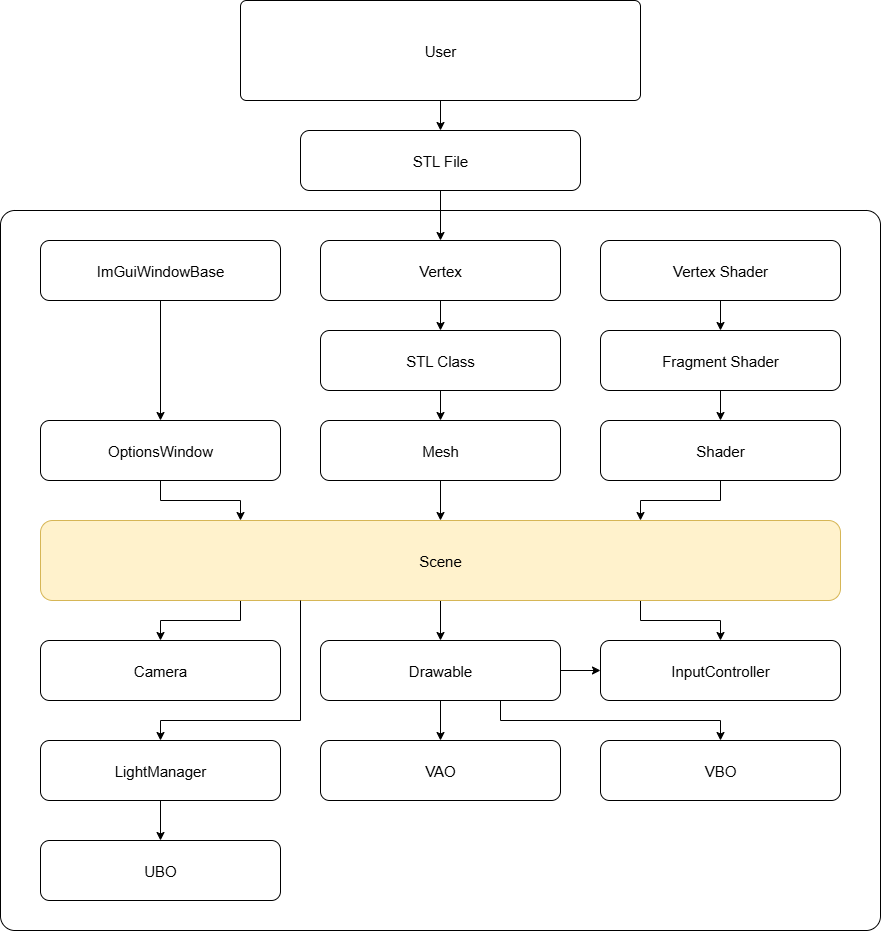

The diagram above was exported from draw.io. Its source (the exported page's mxGraphModel, read from the mxfile embedded in the PNG):
<mxGraphModel dx="1297" dy="2300" grid="1" gridSize="10" guides="1" tooltips="1" connect="1" arrows="1" fold="1" page="1" pageScale="1" pageWidth="850" pageHeight="1100" math="0" shadow="0">
  <root>
    <mxCell id="0" />
    <mxCell id="1" parent="0" />
    <mxCell id="en-_3ll_Jfm4MOAWiUVA-27" value="" style="rounded=1;whiteSpace=wrap;html=1;align=center;verticalAlign=middle;fontFamily=Helvetica;fontSize=15;arcSize=2;fillColor=none;" vertex="1" parent="1">
      <mxGeometry x="160" y="130" width="880" height="720" as="geometry" />
    </mxCell>
    <mxCell id="en-_3ll_Jfm4MOAWiUVA-3" value="Camera" style="rounded=1;whiteSpace=wrap;html=1;align=center;verticalAlign=middle;fontFamily=Helvetica;fontSize=15;" vertex="1" parent="1">
      <mxGeometry x="200" y="560" width="240" height="60" as="geometry" />
    </mxCell>
    <mxCell id="en-_3ll_Jfm4MOAWiUVA-81" style="edgeStyle=orthogonalEdgeStyle;rounded=0;orthogonalLoop=1;jettySize=auto;html=1;entryX=0;entryY=0.5;entryDx=0;entryDy=0;fontFamily=Helvetica;fontSize=15;fontColor=default;" edge="1" parent="1" source="en-_3ll_Jfm4MOAWiUVA-4" target="en-_3ll_Jfm4MOAWiUVA-9">
      <mxGeometry relative="1" as="geometry" />
    </mxCell>
    <mxCell id="en-_3ll_Jfm4MOAWiUVA-82" style="edgeStyle=orthogonalEdgeStyle;rounded=0;orthogonalLoop=1;jettySize=auto;html=1;entryX=0.5;entryY=0;entryDx=0;entryDy=0;fontFamily=Helvetica;fontSize=15;fontColor=default;" edge="1" parent="1" source="en-_3ll_Jfm4MOAWiUVA-4" target="en-_3ll_Jfm4MOAWiUVA-12">
      <mxGeometry relative="1" as="geometry" />
    </mxCell>
    <mxCell id="en-_3ll_Jfm4MOAWiUVA-83" style="edgeStyle=orthogonalEdgeStyle;rounded=0;orthogonalLoop=1;jettySize=auto;html=1;exitX=0.75;exitY=1;exitDx=0;exitDy=0;entryX=0.5;entryY=0;entryDx=0;entryDy=0;fontFamily=Helvetica;fontSize=15;fontColor=default;" edge="1" parent="1" source="en-_3ll_Jfm4MOAWiUVA-4" target="en-_3ll_Jfm4MOAWiUVA-13">
      <mxGeometry relative="1" as="geometry" />
    </mxCell>
    <mxCell id="en-_3ll_Jfm4MOAWiUVA-4" value="Drawable" style="rounded=1;whiteSpace=wrap;html=1;align=center;verticalAlign=middle;fontFamily=Helvetica;fontSize=15;" vertex="1" parent="1">
      <mxGeometry x="480" y="560" width="240" height="60" as="geometry" />
    </mxCell>
    <mxCell id="en-_3ll_Jfm4MOAWiUVA-80" style="edgeStyle=orthogonalEdgeStyle;rounded=0;orthogonalLoop=1;jettySize=auto;html=1;entryX=0.5;entryY=0;entryDx=0;entryDy=0;fontFamily=Helvetica;fontSize=15;fontColor=default;" edge="1" parent="1" source="en-_3ll_Jfm4MOAWiUVA-5" target="en-_3ll_Jfm4MOAWiUVA-11">
      <mxGeometry relative="1" as="geometry" />
    </mxCell>
    <mxCell id="en-_3ll_Jfm4MOAWiUVA-5" value="LightManager" style="rounded=1;whiteSpace=wrap;html=1;align=center;verticalAlign=middle;fontFamily=Helvetica;fontSize=15;" vertex="1" parent="1">
      <mxGeometry x="200" y="660" width="240" height="60" as="geometry" />
    </mxCell>
    <mxCell id="en-_3ll_Jfm4MOAWiUVA-76" style="edgeStyle=orthogonalEdgeStyle;rounded=0;orthogonalLoop=1;jettySize=auto;html=1;exitX=0.25;exitY=1;exitDx=0;exitDy=0;entryX=0.5;entryY=0;entryDx=0;entryDy=0;fontFamily=Helvetica;fontSize=15;fontColor=default;" edge="1" parent="1" source="en-_3ll_Jfm4MOAWiUVA-7" target="en-_3ll_Jfm4MOAWiUVA-3">
      <mxGeometry relative="1" as="geometry" />
    </mxCell>
    <mxCell id="en-_3ll_Jfm4MOAWiUVA-77" style="edgeStyle=orthogonalEdgeStyle;rounded=0;orthogonalLoop=1;jettySize=auto;html=1;entryX=0.5;entryY=0;entryDx=0;entryDy=0;fontFamily=Helvetica;fontSize=15;fontColor=default;" edge="1" parent="1" source="en-_3ll_Jfm4MOAWiUVA-7" target="en-_3ll_Jfm4MOAWiUVA-4">
      <mxGeometry relative="1" as="geometry" />
    </mxCell>
    <mxCell id="en-_3ll_Jfm4MOAWiUVA-78" style="edgeStyle=orthogonalEdgeStyle;rounded=0;orthogonalLoop=1;jettySize=auto;html=1;exitX=0.75;exitY=1;exitDx=0;exitDy=0;entryX=0.5;entryY=0;entryDx=0;entryDy=0;fontFamily=Helvetica;fontSize=15;fontColor=default;" edge="1" parent="1" source="en-_3ll_Jfm4MOAWiUVA-7" target="en-_3ll_Jfm4MOAWiUVA-9">
      <mxGeometry relative="1" as="geometry" />
    </mxCell>
    <mxCell id="en-_3ll_Jfm4MOAWiUVA-7" value="Scene" style="rounded=1;whiteSpace=wrap;html=1;align=center;verticalAlign=middle;fontFamily=Helvetica;fontSize=15;fillColor=#fff2cc;strokeColor=#d6b656;" vertex="1" parent="1">
      <mxGeometry x="200" y="440" width="800" height="80" as="geometry" />
    </mxCell>
    <mxCell id="en-_3ll_Jfm4MOAWiUVA-9" value="InputController" style="rounded=1;whiteSpace=wrap;html=1;align=center;verticalAlign=middle;fontFamily=Helvetica;fontSize=15;" vertex="1" parent="1">
      <mxGeometry x="760" y="560" width="240" height="60" as="geometry" />
    </mxCell>
    <mxCell id="en-_3ll_Jfm4MOAWiUVA-73" style="edgeStyle=orthogonalEdgeStyle;rounded=0;orthogonalLoop=1;jettySize=auto;html=1;entryX=0.75;entryY=0;entryDx=0;entryDy=0;fontFamily=Helvetica;fontSize=15;fontColor=default;" edge="1" parent="1" source="en-_3ll_Jfm4MOAWiUVA-10" target="en-_3ll_Jfm4MOAWiUVA-7">
      <mxGeometry relative="1" as="geometry" />
    </mxCell>
    <mxCell id="en-_3ll_Jfm4MOAWiUVA-10" value="Shader" style="rounded=1;whiteSpace=wrap;html=1;align=center;verticalAlign=middle;fontFamily=Helvetica;fontSize=15;" vertex="1" parent="1">
      <mxGeometry x="760" y="340" width="240" height="60" as="geometry" />
    </mxCell>
    <mxCell id="en-_3ll_Jfm4MOAWiUVA-11" value="UBO" style="rounded=1;whiteSpace=wrap;html=1;align=center;verticalAlign=middle;fontFamily=Helvetica;fontSize=15;" vertex="1" parent="1">
      <mxGeometry x="200" y="760" width="240" height="60" as="geometry" />
    </mxCell>
    <mxCell id="en-_3ll_Jfm4MOAWiUVA-12" value="VAO" style="rounded=1;whiteSpace=wrap;html=1;align=center;verticalAlign=middle;fontFamily=Helvetica;fontSize=15;" vertex="1" parent="1">
      <mxGeometry x="480" y="660" width="240" height="60" as="geometry" />
    </mxCell>
    <mxCell id="en-_3ll_Jfm4MOAWiUVA-13" value="VBO" style="rounded=1;whiteSpace=wrap;html=1;align=center;verticalAlign=middle;fontFamily=Helvetica;fontSize=15;" vertex="1" parent="1">
      <mxGeometry x="760" y="660" width="240" height="60" as="geometry" />
    </mxCell>
    <mxCell id="en-_3ll_Jfm4MOAWiUVA-71" style="edgeStyle=orthogonalEdgeStyle;rounded=0;orthogonalLoop=1;jettySize=auto;html=1;exitX=0.5;exitY=1;exitDx=0;exitDy=0;entryX=0.25;entryY=0;entryDx=0;entryDy=0;fontFamily=Helvetica;fontSize=15;fontColor=default;" edge="1" parent="1" source="en-_3ll_Jfm4MOAWiUVA-18" target="en-_3ll_Jfm4MOAWiUVA-7">
      <mxGeometry relative="1" as="geometry" />
    </mxCell>
    <mxCell id="en-_3ll_Jfm4MOAWiUVA-18" value="OptionsWindow" style="rounded=1;whiteSpace=wrap;html=1;align=center;verticalAlign=middle;fontFamily=Helvetica;fontSize=15;" vertex="1" parent="1">
      <mxGeometry x="200" y="340" width="240" height="60" as="geometry" />
    </mxCell>
    <mxCell id="en-_3ll_Jfm4MOAWiUVA-69" style="edgeStyle=orthogonalEdgeStyle;rounded=0;orthogonalLoop=1;jettySize=auto;html=1;exitX=0.5;exitY=1;exitDx=0;exitDy=0;entryX=0.5;entryY=0;entryDx=0;entryDy=0;fontFamily=Helvetica;fontSize=15;fontColor=default;" edge="1" parent="1" source="en-_3ll_Jfm4MOAWiUVA-20" target="en-_3ll_Jfm4MOAWiUVA-21">
      <mxGeometry relative="1" as="geometry" />
    </mxCell>
    <mxCell id="en-_3ll_Jfm4MOAWiUVA-20" value="Vertex Shader" style="rounded=1;whiteSpace=wrap;html=1;align=center;verticalAlign=middle;fontFamily=Helvetica;fontSize=15;" vertex="1" parent="1">
      <mxGeometry x="760" y="160" width="240" height="60" as="geometry" />
    </mxCell>
    <mxCell id="en-_3ll_Jfm4MOAWiUVA-70" style="edgeStyle=orthogonalEdgeStyle;rounded=0;orthogonalLoop=1;jettySize=auto;html=1;fontFamily=Helvetica;fontSize=15;fontColor=default;" edge="1" parent="1" source="en-_3ll_Jfm4MOAWiUVA-21" target="en-_3ll_Jfm4MOAWiUVA-10">
      <mxGeometry relative="1" as="geometry" />
    </mxCell>
    <mxCell id="en-_3ll_Jfm4MOAWiUVA-21" value="Fragment Shader" style="rounded=1;whiteSpace=wrap;html=1;align=center;verticalAlign=middle;fontFamily=Helvetica;fontSize=15;" vertex="1" parent="1">
      <mxGeometry x="760" y="250" width="240" height="60" as="geometry" />
    </mxCell>
    <mxCell id="en-_3ll_Jfm4MOAWiUVA-45" value="" style="edgeStyle=orthogonalEdgeStyle;rounded=0;orthogonalLoop=1;jettySize=auto;html=1;fontFamily=Helvetica;fontSize=15;fontColor=default;" edge="1" parent="1" source="en-_3ll_Jfm4MOAWiUVA-22" target="en-_3ll_Jfm4MOAWiUVA-23">
      <mxGeometry relative="1" as="geometry" />
    </mxCell>
    <mxCell id="en-_3ll_Jfm4MOAWiUVA-22" value="User" style="rounded=1;whiteSpace=wrap;html=1;align=center;verticalAlign=middle;fontFamily=Helvetica;fontSize=15;arcSize=6;" vertex="1" parent="1">
      <mxGeometry x="400" y="-80" width="400" height="100" as="geometry" />
    </mxCell>
    <mxCell id="en-_3ll_Jfm4MOAWiUVA-65" style="edgeStyle=orthogonalEdgeStyle;rounded=0;orthogonalLoop=1;jettySize=auto;html=1;entryX=0.5;entryY=0;entryDx=0;entryDy=0;fontFamily=Helvetica;fontSize=15;fontColor=default;" edge="1" parent="1" source="en-_3ll_Jfm4MOAWiUVA-23" target="en-_3ll_Jfm4MOAWiUVA-38">
      <mxGeometry relative="1" as="geometry" />
    </mxCell>
    <mxCell id="en-_3ll_Jfm4MOAWiUVA-23" value="STL File" style="rounded=1;whiteSpace=wrap;html=1;align=center;verticalAlign=middle;fontFamily=Helvetica;fontSize=15;" vertex="1" parent="1">
      <mxGeometry x="460" y="50" width="280" height="60" as="geometry" />
    </mxCell>
    <mxCell id="en-_3ll_Jfm4MOAWiUVA-66" style="edgeStyle=orthogonalEdgeStyle;rounded=0;orthogonalLoop=1;jettySize=auto;html=1;exitX=0.5;exitY=1;exitDx=0;exitDy=0;entryX=0.5;entryY=0;entryDx=0;entryDy=0;fontFamily=Helvetica;fontSize=15;fontColor=default;" edge="1" parent="1" source="en-_3ll_Jfm4MOAWiUVA-38" target="en-_3ll_Jfm4MOAWiUVA-40">
      <mxGeometry relative="1" as="geometry" />
    </mxCell>
    <mxCell id="en-_3ll_Jfm4MOAWiUVA-38" value="Vertex" style="rounded=1;whiteSpace=wrap;html=1;align=center;verticalAlign=middle;fontFamily=Helvetica;fontSize=15;" vertex="1" parent="1">
      <mxGeometry x="480" y="160" width="240" height="60" as="geometry" />
    </mxCell>
    <mxCell id="en-_3ll_Jfm4MOAWiUVA-47" style="edgeStyle=orthogonalEdgeStyle;rounded=0;orthogonalLoop=1;jettySize=auto;html=1;entryX=0.5;entryY=0;entryDx=0;entryDy=0;fontFamily=Helvetica;fontSize=15;fontColor=default;" edge="1" parent="1" source="en-_3ll_Jfm4MOAWiUVA-40" target="en-_3ll_Jfm4MOAWiUVA-46">
      <mxGeometry relative="1" as="geometry" />
    </mxCell>
    <mxCell id="en-_3ll_Jfm4MOAWiUVA-40" value="STL Class" style="rounded=1;whiteSpace=wrap;html=1;align=center;verticalAlign=middle;fontFamily=Helvetica;fontSize=15;" vertex="1" parent="1">
      <mxGeometry x="480" y="250" width="240" height="60" as="geometry" />
    </mxCell>
    <mxCell id="en-_3ll_Jfm4MOAWiUVA-72" style="edgeStyle=orthogonalEdgeStyle;rounded=0;orthogonalLoop=1;jettySize=auto;html=1;entryX=0.5;entryY=0;entryDx=0;entryDy=0;fontFamily=Helvetica;fontSize=15;fontColor=default;" edge="1" parent="1" source="en-_3ll_Jfm4MOAWiUVA-46" target="en-_3ll_Jfm4MOAWiUVA-7">
      <mxGeometry relative="1" as="geometry" />
    </mxCell>
    <mxCell id="en-_3ll_Jfm4MOAWiUVA-46" value="Mesh" style="rounded=1;whiteSpace=wrap;html=1;align=center;verticalAlign=middle;fontFamily=Helvetica;fontSize=15;" vertex="1" parent="1">
      <mxGeometry x="480" y="340" width="240" height="60" as="geometry" />
    </mxCell>
    <mxCell id="en-_3ll_Jfm4MOAWiUVA-57" value="" style="edgeStyle=orthogonalEdgeStyle;rounded=0;orthogonalLoop=1;jettySize=auto;html=1;fontFamily=Helvetica;fontSize=15;fontColor=default;" edge="1" parent="1" source="en-_3ll_Jfm4MOAWiUVA-56" target="en-_3ll_Jfm4MOAWiUVA-18">
      <mxGeometry relative="1" as="geometry" />
    </mxCell>
    <mxCell id="en-_3ll_Jfm4MOAWiUVA-56" value="ImGuiWindowBase" style="rounded=1;whiteSpace=wrap;html=1;align=center;verticalAlign=middle;fontFamily=Helvetica;fontSize=15;" vertex="1" parent="1">
      <mxGeometry x="200" y="160" width="240" height="60" as="geometry" />
    </mxCell>
    <mxCell id="en-_3ll_Jfm4MOAWiUVA-79" style="edgeStyle=orthogonalEdgeStyle;rounded=0;orthogonalLoop=1;jettySize=auto;html=1;entryX=0.325;entryY=1;entryDx=0;entryDy=0;entryPerimeter=0;fontFamily=Helvetica;fontSize=15;fontColor=default;exitX=0.5;exitY=0;exitDx=0;exitDy=0;endArrow=none;endFill=0;startArrow=classic;startFill=1;" edge="1" parent="1" source="en-_3ll_Jfm4MOAWiUVA-5" target="en-_3ll_Jfm4MOAWiUVA-7">
      <mxGeometry relative="1" as="geometry">
        <Array as="points">
          <mxPoint x="320" y="660" />
          <mxPoint x="320" y="640" />
          <mxPoint x="460" y="640" />
        </Array>
      </mxGeometry>
    </mxCell>
  </root>
</mxGraphModel>